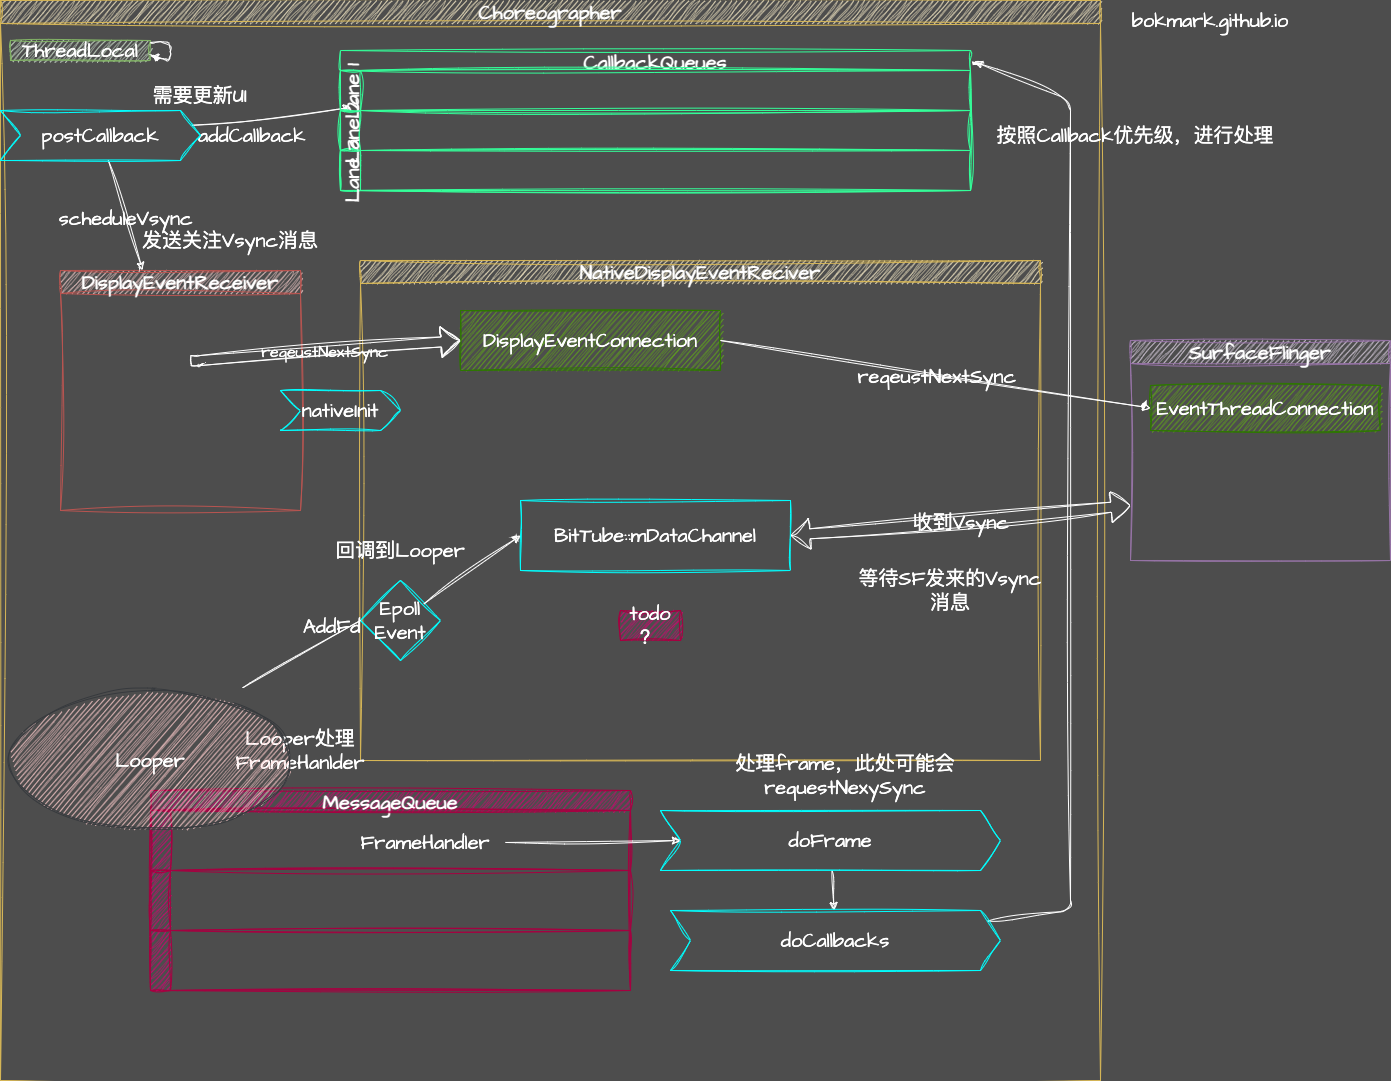

The diagram above was exported from draw.io. Its source (the exported page's mxGraphModel, read from the mxfile embedded in the PNG):
<mxGraphModel dx="1515" dy="1114" grid="1" gridSize="10" guides="1" tooltips="1" connect="1" arrows="1" fold="1" page="1" pageScale="1" pageWidth="1920" pageHeight="1200" background="#4D4D4D" math="0" shadow="0">
  <root>
    <mxCell id="0" />
    <mxCell id="1" parent="0" />
    <mxCell id="3" value="Choreographer" style="swimlane;whiteSpace=wrap;sketch=1;hachureGap=4;jiggle=2;curveFitting=1;fontFamily=Architects Daughter;fontSource=https%3A%2F%2Ffonts.googleapis.com%2Fcss%3Ffamily%3DArchitects%2BDaughter;fontSize=20;fillColor=#fff2cc;strokeColor=#d6b656;labelBackgroundColor=none;fontColor=#FFFFFF;" parent="1" vertex="1">
      <mxGeometry x="60" y="40" width="1100" height="1080" as="geometry" />
    </mxCell>
    <mxCell id="48" value="MessageQueue" style="swimlane;childLayout=stackLayout;resizeParent=1;resizeParentMax=0;horizontal=1;startSize=20;horizontalStack=0;glass=0;labelBackgroundColor=none;sketch=1;hachureGap=4;jiggle=2;curveFitting=1;strokeColor=#A50040;fontFamily=Architects Daughter;fontSource=https%3A%2F%2Ffonts.googleapis.com%2Fcss%3Ffamily%3DArchitects%2BDaughter;fontSize=20;fontColor=#FFFFFF;fillColor=#d80073;" parent="3" vertex="1">
      <mxGeometry x="150" y="790" width="480" height="200" as="geometry" />
    </mxCell>
    <mxCell id="49" value="" style="swimlane;startSize=20;horizontal=0;glass=0;labelBackgroundColor=none;sketch=1;hachureGap=4;jiggle=2;curveFitting=1;strokeColor=#A50040;fontFamily=Architects Daughter;fontSource=https%3A%2F%2Ffonts.googleapis.com%2Fcss%3Ffamily%3DArchitects%2BDaughter;fontSize=20;fontColor=#FFFFFF;fillColor=#d80073;" parent="48" vertex="1">
      <mxGeometry y="20" width="480" height="60" as="geometry" />
    </mxCell>
    <mxCell id="61" value="FrameHandler" style="text;align=center;verticalAlign=middle;resizable=0;points=[];autosize=1;strokeColor=none;fillColor=none;fontSize=20;fontFamily=Architects Daughter;fontColor=#FFFFFF;sketch=1;hachureGap=4;jiggle=2;curveFitting=1;fontSource=https%3A%2F%2Ffonts.googleapis.com%2Fcss%3Ffamily%3DArchitects%2BDaughter;labelBackgroundColor=none;" parent="49" vertex="1">
      <mxGeometry x="200" y="10" width="150" height="40" as="geometry" />
    </mxCell>
    <mxCell id="50" value="" style="swimlane;startSize=20;horizontal=0;glass=0;labelBackgroundColor=none;sketch=1;hachureGap=4;jiggle=2;curveFitting=1;strokeColor=#A50040;fontFamily=Architects Daughter;fontSource=https%3A%2F%2Ffonts.googleapis.com%2Fcss%3Ffamily%3DArchitects%2BDaughter;fontSize=20;fontColor=#FFFFFF;fillColor=#d80073;" parent="48" vertex="1">
      <mxGeometry y="80" width="480" height="60" as="geometry" />
    </mxCell>
    <mxCell id="51" value="" style="swimlane;startSize=20;horizontal=0;glass=0;labelBackgroundColor=none;sketch=1;hachureGap=4;jiggle=2;curveFitting=1;strokeColor=#A50040;fontFamily=Architects Daughter;fontSource=https%3A%2F%2Ffonts.googleapis.com%2Fcss%3Ffamily%3DArchitects%2BDaughter;fontSize=20;fontColor=#FFFFFF;fillColor=#d80073;" parent="48" vertex="1">
      <mxGeometry y="140" width="480" height="60" as="geometry" />
    </mxCell>
    <mxCell id="5" value="ThreadLocal" style="rounded=0;whiteSpace=wrap;hachureGap=4;fontFamily=Architects Daughter;fontSource=https%3A%2F%2Ffonts.googleapis.com%2Fcss%3Ffamily%3DArchitects%2BDaughter;fontSize=20;fillColor=#d5e8d4;strokeColor=#82b366;sketch=1;curveFitting=1;jiggle=2;labelBackgroundColor=none;fontColor=#FFFFFF;" parent="3" vertex="1">
      <mxGeometry x="10" y="40" width="140" height="20" as="geometry" />
    </mxCell>
    <mxCell id="6" value="" style="edgeStyle=none;sketch=1;hachureGap=4;jiggle=2;curveFitting=1;entryX=1;entryY=0.75;entryDx=0;entryDy=0;fontFamily=Architects Daughter;fontSource=https%3A%2F%2Ffonts.googleapis.com%2Fcss%3Ffamily%3DArchitects%2BDaughter;fontSize=16;labelBackgroundColor=none;fontColor=#FFFFFF;strokeColor=#FFFFFF;" parent="3" source="5" target="5" edge="1">
      <mxGeometry relative="1" as="geometry" />
    </mxCell>
    <mxCell id="34" value="DisplayEventReceiver" style="swimlane;whiteSpace=wrap;glass=0;sketch=1;hachureGap=4;jiggle=2;curveFitting=1;strokeColor=#b85450;fontFamily=Architects Daughter;fontSource=https%3A%2F%2Ffonts.googleapis.com%2Fcss%3Ffamily%3DArchitects%2BDaughter;fontSize=20;fillColor=#f8cecc;labelBackgroundColor=none;fontColor=#FFFFFF;" parent="3" vertex="1">
      <mxGeometry x="60" y="270" width="240" height="240" as="geometry" />
    </mxCell>
    <mxCell id="39" value="NativeDisplayEventReciver" style="swimlane;whiteSpace=wrap;glass=0;labelBackgroundColor=none;sketch=1;hachureGap=4;jiggle=2;curveFitting=1;strokeColor=#d6b656;fontFamily=Architects Daughter;fontSource=https%3A%2F%2Ffonts.googleapis.com%2Fcss%3Ffamily%3DArchitects%2BDaughter;fontSize=20;fillColor=#fff2cc;fontColor=#FFFFFF;" parent="3" vertex="1">
      <mxGeometry x="360" y="260" width="680" height="500" as="geometry" />
    </mxCell>
    <mxCell id="26" value="DisplayEventConnection" style="whiteSpace=wrap;fontSize=20;fontFamily=Architects Daughter;fillColor=#60a917;strokeColor=#2D7600;fontColor=#ffffff;glass=0;sketch=1;hachureGap=4;jiggle=2;curveFitting=1;fontSource=https%3A%2F%2Ffonts.googleapis.com%2Fcss%3Ffamily%3DArchitects%2BDaughter;labelBackgroundColor=none;" parent="39" vertex="1">
      <mxGeometry x="100" y="50" width="260" height="60" as="geometry" />
    </mxCell>
    <mxCell id="30" value="BitTube::mDataChannel" style="whiteSpace=wrap;fontSize=20;fontFamily=Architects Daughter;fillColor=none;strokeColor=#00FFFF;fontColor=#FFFFFF;glass=0;sketch=1;hachureGap=4;jiggle=2;curveFitting=1;fontSource=https%3A%2F%2Ffonts.googleapis.com%2Fcss%3Ffamily%3DArchitects%2BDaughter;labelBackgroundColor=none;" parent="39" vertex="1">
      <mxGeometry x="160" y="240" width="270" height="70" as="geometry" />
    </mxCell>
    <mxCell id="38" value="nativeInit" style="shape=step;perimeter=stepPerimeter;whiteSpace=wrap;fixedSize=1;glass=0;labelBackgroundColor=none;sketch=1;hachureGap=4;jiggle=2;curveFitting=1;strokeColor=#00FFFF;fontFamily=Architects Daughter;fontSource=https%3A%2F%2Ffonts.googleapis.com%2Fcss%3Ffamily%3DArchitects%2BDaughter;fontSize=20;fontColor=#FFFFFF;fillColor=none;" parent="39" vertex="1">
      <mxGeometry x="-80" y="130" width="120" height="40" as="geometry" />
    </mxCell>
    <mxCell id="52" value="Epoll&#10;Event" style="rhombus;whiteSpace=wrap;glass=0;labelBackgroundColor=none;sketch=1;hachureGap=4;jiggle=2;curveFitting=1;strokeColor=#00FFFF;fontFamily=Architects Daughter;fontSource=https%3A%2F%2Ffonts.googleapis.com%2Fcss%3Ffamily%3DArchitects%2BDaughter;fontSize=20;fontColor=#FFFFFF;fillColor=none;" parent="39" vertex="1">
      <mxGeometry y="320" width="80" height="80" as="geometry" />
    </mxCell>
    <mxCell id="43" value="" style="edgeStyle=none;sketch=1;hachureGap=4;jiggle=2;curveFitting=1;entryX=0;entryY=0.5;entryDx=0;entryDy=0;fontFamily=Architects Daughter;fontSource=https%3A%2F%2Ffonts.googleapis.com%2Fcss%3Ffamily%3DArchitects%2BDaughter;fontSize=16;fontColor=#FFFFFF;startArrow=none;labelBackgroundColor=none;strokeColor=#FFFFFF;" parent="39" source="52" target="30" edge="1">
      <mxGeometry relative="1" as="geometry" />
    </mxCell>
    <mxCell id="76" value="等待SF发来的Vsync消息" style="text;strokeColor=none;fillColor=none;align=center;verticalAlign=middle;whiteSpace=wrap;rounded=0;glass=0;labelBackgroundColor=none;sketch=1;hachureGap=4;jiggle=2;curveFitting=1;fontFamily=Architects Daughter;fontSource=https%3A%2F%2Ffonts.googleapis.com%2Fcss%3Ffamily%3DArchitects%2BDaughter;fontSize=20;fontColor=#FFFFFF;" parent="39" vertex="1">
      <mxGeometry x="490" y="320" width="200" height="20" as="geometry" />
    </mxCell>
    <mxCell id="77" value="Looper处理FrameHanlder" style="text;strokeColor=none;fillColor=none;align=center;verticalAlign=middle;whiteSpace=wrap;rounded=0;glass=0;labelBackgroundColor=none;sketch=1;hachureGap=4;jiggle=2;curveFitting=1;fontFamily=Architects Daughter;fontSource=https%3A%2F%2Ffonts.googleapis.com%2Fcss%3Ffamily%3DArchitects%2BDaughter;fontSize=20;fontColor=#FFFFFF;" parent="39" vertex="1">
      <mxGeometry x="-160" y="480" width="200" height="20" as="geometry" />
    </mxCell>
    <mxCell id="79" value="回调到Looper" style="text;strokeColor=none;fillColor=none;align=center;verticalAlign=middle;whiteSpace=wrap;rounded=0;glass=0;labelBackgroundColor=none;sketch=1;hachureGap=4;jiggle=2;curveFitting=1;fontFamily=Architects Daughter;fontSource=https%3A%2F%2Ffonts.googleapis.com%2Fcss%3Ffamily%3DArchitects%2BDaughter;fontSize=20;fontColor=#FFFFFF;" parent="39" vertex="1">
      <mxGeometry x="-60" y="280" width="200" height="20" as="geometry" />
    </mxCell>
    <mxCell id="84" value="todo ？" style="text;html=1;strokeColor=#A50040;fillColor=#d80073;align=center;verticalAlign=middle;whiteSpace=wrap;rounded=0;sketch=1;hachureGap=4;jiggle=2;curveFitting=1;fontFamily=Architects Daughter;fontSource=https%3A%2F%2Ffonts.googleapis.com%2Fcss%3Ffamily%3DArchitects%2BDaughter;fontSize=20;fontColor=#ffffff;" vertex="1" parent="39">
      <mxGeometry x="260" y="350" width="60" height="30" as="geometry" />
    </mxCell>
    <mxCell id="45" value="reqeustNextSync" style="shape=flexArrow;endArrow=classic;sketch=1;hachureGap=4;jiggle=2;curveFitting=1;fontFamily=Architects Daughter;fontSource=https%3A%2F%2Ffonts.googleapis.com%2Fcss%3Ffamily%3DArchitects%2BDaughter;fontSize=16;fontColor=#FFFFFF;entryX=0;entryY=0.5;entryDx=0;entryDy=0;labelBackgroundColor=none;strokeColor=#FFFFFF;" parent="3" target="26" edge="1">
      <mxGeometry width="50" height="50" relative="1" as="geometry">
        <mxPoint x="190" y="360" as="sourcePoint" />
        <mxPoint x="330" y="230" as="targetPoint" />
        <Array as="points">
          <mxPoint x="200" y="360" />
        </Array>
      </mxGeometry>
    </mxCell>
    <mxCell id="35" value="Looper" style="ellipse;whiteSpace=wrap;glass=0;labelBackgroundColor=none;sketch=1;hachureGap=4;jiggle=2;curveFitting=1;strokeColor=#36393d;fontFamily=Architects Daughter;fontSource=https%3A%2F%2Ffonts.googleapis.com%2Fcss%3Ffamily%3DArchitects%2BDaughter;fontSize=20;fillColor=#ffcccc;fontColor=#FFFFFF;" parent="3" vertex="1">
      <mxGeometry x="10" y="690" width="280" height="140" as="geometry" />
    </mxCell>
    <mxCell id="53" value="" style="edgeStyle=none;sketch=1;hachureGap=4;jiggle=2;curveFitting=1;entryX=0;entryY=0.5;entryDx=0;entryDy=0;fontFamily=Architects Daughter;fontSource=https%3A%2F%2Ffonts.googleapis.com%2Fcss%3Ffamily%3DArchitects%2BDaughter;fontSize=16;fontColor=#FFFFFF;endArrow=none;labelBackgroundColor=none;strokeColor=#FFFFFF;" parent="3" target="52" edge="1">
      <mxGeometry relative="1" as="geometry">
        <mxPoint x="242.1906451015925" y="687.3196313705187" as="sourcePoint" />
        <mxPoint x="590" y="595" as="targetPoint" />
      </mxGeometry>
    </mxCell>
    <mxCell id="54" value="AddFd" style="edgeLabel;align=center;verticalAlign=middle;resizable=0;points=[];fontSize=20;fontFamily=Architects Daughter;fontColor=#FFFFFF;labelBackgroundColor=none;" parent="53" vertex="1" connectable="0">
      <mxGeometry relative="1" as="geometry">
        <mxPoint x="30" y="-30" as="offset" />
      </mxGeometry>
    </mxCell>
    <mxCell id="62" value="" style="edgeStyle=none;sketch=1;hachureGap=4;jiggle=2;curveFitting=1;fontFamily=Architects Daughter;fontSource=https%3A%2F%2Ffonts.googleapis.com%2Fcss%3Ffamily%3DArchitects%2BDaughter;fontSize=16;fontColor=#FFFFFF;labelBackgroundColor=none;strokeColor=#FFFFFF;" parent="3" source="59" target="34" edge="1">
      <mxGeometry relative="1" as="geometry">
        <Array as="points" />
      </mxGeometry>
    </mxCell>
    <mxCell id="63" value="scheduleVsync" style="edgeLabel;align=center;verticalAlign=middle;resizable=0;points=[];fontSize=20;fontFamily=Architects Daughter;fontColor=#FFFFFF;labelBackgroundColor=none;" parent="62" vertex="1" connectable="0">
      <mxGeometry relative="1" as="geometry">
        <mxPoint as="offset" />
      </mxGeometry>
    </mxCell>
    <mxCell id="72" value="" style="edgeStyle=none;sketch=1;hachureGap=4;jiggle=2;curveFitting=1;entryX=0.017;entryY=-0.075;entryDx=0;entryDy=0;entryPerimeter=0;fontFamily=Architects Daughter;fontSource=https%3A%2F%2Ffonts.googleapis.com%2Fcss%3Ffamily%3DArchitects%2BDaughter;fontSize=16;fontColor=#FFFFFF;labelBackgroundColor=none;strokeColor=#FFFFFF;" parent="3" source="59" target="70" edge="1">
      <mxGeometry relative="1" as="geometry" />
    </mxCell>
    <mxCell id="73" value="addCallback" style="edgeLabel;align=center;verticalAlign=middle;resizable=0;points=[];fontSize=20;fontFamily=Architects Daughter;fontColor=#FFFFFF;labelBackgroundColor=none;" parent="72" vertex="1" connectable="0">
      <mxGeometry relative="1" as="geometry">
        <mxPoint x="-20" y="17" as="offset" />
      </mxGeometry>
    </mxCell>
    <mxCell id="59" value="postCallback" style="shape=step;perimeter=stepPerimeter;whiteSpace=wrap;fixedSize=1;glass=0;labelBackgroundColor=none;sketch=1;hachureGap=4;jiggle=2;curveFitting=1;strokeColor=#00FFFF;fontFamily=Architects Daughter;fontSource=https%3A%2F%2Ffonts.googleapis.com%2Fcss%3Ffamily%3DArchitects%2BDaughter;fontSize=20;fontColor=#FFFFFF;fillColor=none;" parent="3" vertex="1">
      <mxGeometry y="110" width="200" height="50" as="geometry" />
    </mxCell>
    <mxCell id="66" value="" style="edgeStyle=none;sketch=1;hachureGap=4;jiggle=2;curveFitting=1;fontFamily=Architects Daughter;fontSource=https%3A%2F%2Ffonts.googleapis.com%2Fcss%3Ffamily%3DArchitects%2BDaughter;fontSize=16;fontColor=#FFFFFF;labelBackgroundColor=none;strokeColor=#FFFFFF;" parent="3" source="64" target="65" edge="1">
      <mxGeometry relative="1" as="geometry" />
    </mxCell>
    <mxCell id="64" value="doFrame" style="shape=step;perimeter=stepPerimeter;whiteSpace=wrap;fixedSize=1;glass=0;labelBackgroundColor=none;sketch=1;hachureGap=4;jiggle=2;curveFitting=1;strokeColor=#00FFFF;fontFamily=Architects Daughter;fontSource=https%3A%2F%2Ffonts.googleapis.com%2Fcss%3Ffamily%3DArchitects%2BDaughter;fontSize=20;fontColor=#FFFFFF;fillColor=none;" parent="3" vertex="1">
      <mxGeometry x="660" y="810" width="340" height="60" as="geometry" />
    </mxCell>
    <mxCell id="80" value="" style="edgeStyle=none;sketch=1;hachureGap=4;jiggle=2;curveFitting=1;entryX=1.006;entryY=0.079;entryDx=0;entryDy=0;entryPerimeter=0;fontFamily=Architects Daughter;fontSource=https%3A%2F%2Ffonts.googleapis.com%2Fcss%3Ffamily%3DArchitects%2BDaughter;fontSize=16;fontColor=#FFFFFF;labelBackgroundColor=none;strokeColor=#FFFFFF;" parent="3" source="65" target="68" edge="1">
      <mxGeometry relative="1" as="geometry">
        <Array as="points">
          <mxPoint x="1070" y="910" />
          <mxPoint x="1070" y="100" />
        </Array>
      </mxGeometry>
    </mxCell>
    <mxCell id="65" value="doCallbacks" style="shape=step;perimeter=stepPerimeter;whiteSpace=wrap;fixedSize=1;glass=0;labelBackgroundColor=none;sketch=1;hachureGap=4;jiggle=2;curveFitting=1;strokeColor=#00FFFF;fontFamily=Architects Daughter;fontSource=https%3A%2F%2Ffonts.googleapis.com%2Fcss%3Ffamily%3DArchitects%2BDaughter;fontSize=20;fontColor=#FFFFFF;fillColor=none;" parent="3" vertex="1">
      <mxGeometry x="670" y="910" width="330" height="60" as="geometry" />
    </mxCell>
    <mxCell id="68" value="CallbackQueues" style="swimlane;childLayout=stackLayout;resizeParent=1;resizeParentMax=0;horizontal=1;startSize=20;horizontalStack=0;glass=0;labelBackgroundColor=none;sketch=1;hachureGap=4;jiggle=2;curveFitting=1;strokeColor=#33FF99;fontFamily=Architects Daughter;fontSource=https%3A%2F%2Ffonts.googleapis.com%2Fcss%3Ffamily%3DArchitects%2BDaughter;fontSize=20;fontColor=#FFFFFF;fillColor=none;" parent="3" vertex="1">
      <mxGeometry x="340" y="50" width="630" height="140" as="geometry" />
    </mxCell>
    <mxCell id="69" value="Lane 1" style="swimlane;startSize=20;horizontal=0;glass=0;labelBackgroundColor=none;sketch=1;hachureGap=4;jiggle=2;curveFitting=1;strokeColor=#33FF99;fontFamily=Architects Daughter;fontSource=https%3A%2F%2Ffonts.googleapis.com%2Fcss%3Ffamily%3DArchitects%2BDaughter;fontSize=20;fontColor=#FFFFFF;fillColor=none;" parent="68" vertex="1">
      <mxGeometry y="20" width="630" height="40" as="geometry" />
    </mxCell>
    <mxCell id="70" value="Lane 2" style="swimlane;startSize=20;horizontal=0;glass=0;labelBackgroundColor=none;sketch=1;hachureGap=4;jiggle=2;curveFitting=1;strokeColor=#33FF99;fontFamily=Architects Daughter;fontSource=https%3A%2F%2Ffonts.googleapis.com%2Fcss%3Ffamily%3DArchitects%2BDaughter;fontSize=20;fontColor=#FFFFFF;fillColor=none;" parent="68" vertex="1">
      <mxGeometry y="60" width="630" height="40" as="geometry" />
    </mxCell>
    <mxCell id="71" value="Lane 3" style="swimlane;startSize=20;horizontal=0;glass=0;labelBackgroundColor=none;sketch=1;hachureGap=4;jiggle=2;curveFitting=1;strokeColor=#33FF99;fontFamily=Architects Daughter;fontSource=https%3A%2F%2Ffonts.googleapis.com%2Fcss%3Ffamily%3DArchitects%2BDaughter;fontSize=20;fontColor=#FFFFFF;fillColor=none;" parent="68" vertex="1">
      <mxGeometry y="100" width="630" height="40" as="geometry" />
    </mxCell>
    <mxCell id="74" value="需要更新UI" style="text;strokeColor=none;fillColor=none;align=center;verticalAlign=middle;whiteSpace=wrap;rounded=0;glass=0;labelBackgroundColor=none;sketch=1;hachureGap=4;jiggle=2;curveFitting=1;fontFamily=Architects Daughter;fontSource=https%3A%2F%2Ffonts.googleapis.com%2Fcss%3Ffamily%3DArchitects%2BDaughter;fontSize=20;fontColor=#FFFFFF;" parent="3" vertex="1">
      <mxGeometry x="120" y="80" width="160" height="30" as="geometry" />
    </mxCell>
    <mxCell id="75" value="发送关注Vsync消息" style="text;strokeColor=none;fillColor=none;align=center;verticalAlign=middle;whiteSpace=wrap;rounded=0;glass=0;labelBackgroundColor=none;sketch=1;hachureGap=4;jiggle=2;curveFitting=1;fontFamily=Architects Daughter;fontSource=https%3A%2F%2Ffonts.googleapis.com%2Fcss%3Ffamily%3DArchitects%2BDaughter;fontSize=20;fontColor=#FFFFFF;" parent="3" vertex="1">
      <mxGeometry x="130" y="230" width="200" height="20" as="geometry" />
    </mxCell>
    <mxCell id="81" value="处理frame，此处可能会requestNexySync" style="text;strokeColor=none;fillColor=none;align=center;verticalAlign=middle;whiteSpace=wrap;rounded=0;glass=0;labelBackgroundColor=none;sketch=1;hachureGap=4;jiggle=2;curveFitting=1;fontFamily=Architects Daughter;fontSource=https%3A%2F%2Ffonts.googleapis.com%2Fcss%3Ffamily%3DArchitects%2BDaughter;fontSize=20;fontColor=#FFFFFF;" parent="3" vertex="1">
      <mxGeometry x="700" y="770" width="290" height="10" as="geometry" />
    </mxCell>
    <mxCell id="18" value="bokmark.github.io" style="text;strokeColor=none;fillColor=none;align=center;verticalAlign=middle;whiteSpace=wrap;rounded=0;glass=0;sketch=1;hachureGap=4;jiggle=2;curveFitting=1;fontFamily=Architects Daughter;fontSource=https%3A%2F%2Ffonts.googleapis.com%2Fcss%3Ffamily%3DArchitects%2BDaughter;fontSize=20;fontColor=#FFFFFF;labelBackgroundColor=none;" parent="1" vertex="1">
      <mxGeometry x="1180" y="40" width="180" height="40" as="geometry" />
    </mxCell>
    <mxCell id="22" value="SurfaceFlinger" style="swimlane;whiteSpace=wrap;glass=0;sketch=1;hachureGap=4;jiggle=2;curveFitting=1;strokeColor=#9673a6;fontFamily=Architects Daughter;fontSource=https%3A%2F%2Ffonts.googleapis.com%2Fcss%3Ffamily%3DArchitects%2BDaughter;fontSize=20;fillColor=#e1d5e7;labelBackgroundColor=none;fontColor=#FFFFFF;" parent="1" vertex="1">
      <mxGeometry x="1190" y="380" width="260" height="220" as="geometry" />
    </mxCell>
    <mxCell id="83" value="EventThreadConnection" style="rounded=0;whiteSpace=wrap;sketch=1;hachureGap=4;jiggle=2;curveFitting=1;fontFamily=Architects Daughter;fontSource=https%3A%2F%2Ffonts.googleapis.com%2Fcss%3Ffamily%3DArchitects%2BDaughter;fontSize=20;labelBackgroundColor=none;fillColor=#60a917;fontColor=#ffffff;strokeColor=#2D7600;" parent="22" vertex="1">
      <mxGeometry x="20" y="45" width="230" height="45" as="geometry" />
    </mxCell>
    <mxCell id="28" value="" style="edgeStyle=none;sketch=1;hachureGap=4;jiggle=2;curveFitting=1;fontFamily=Architects Daughter;fontSource=https%3A%2F%2Ffonts.googleapis.com%2Fcss%3Ffamily%3DArchitects%2BDaughter;fontSize=16;fontColor=#FFFFFF;exitX=1;exitY=0.5;exitDx=0;exitDy=0;entryX=0;entryY=0.5;entryDx=0;entryDy=0;labelBackgroundColor=none;strokeColor=#FFFFFF;" parent="1" source="26" target="83" edge="1">
      <mxGeometry relative="1" as="geometry">
        <mxPoint x="1140" y="290" as="targetPoint" />
      </mxGeometry>
    </mxCell>
    <mxCell id="46" value="reqeustNextSync" style="edgeLabel;align=center;verticalAlign=middle;resizable=0;points=[];fontSize=20;fontFamily=Architects Daughter;fontColor=#FFFFFF;labelBackgroundColor=none;" parent="28" vertex="1" connectable="0">
      <mxGeometry relative="1" as="geometry">
        <mxPoint x="1" as="offset" />
      </mxGeometry>
    </mxCell>
    <mxCell id="33" value="" style="shape=flexArrow;endArrow=classic;startArrow=classic;sketch=1;hachureGap=4;jiggle=2;curveFitting=1;fontFamily=Architects Daughter;fontSource=https%3A%2F%2Ffonts.googleapis.com%2Fcss%3Ffamily%3DArchitects%2BDaughter;fontSize=16;fontColor=#FFFFFF;entryX=0;entryY=0.75;entryDx=0;entryDy=0;exitX=1;exitY=0.5;exitDx=0;exitDy=0;labelBackgroundColor=none;strokeColor=#FFFFFF;" parent="1" source="30" target="22" edge="1">
      <mxGeometry width="100" height="100" relative="1" as="geometry">
        <mxPoint x="1000" y="410" as="sourcePoint" />
        <mxPoint x="1100" y="310" as="targetPoint" />
      </mxGeometry>
    </mxCell>
    <mxCell id="47" value="收到Vsync" style="edgeLabel;align=center;verticalAlign=middle;resizable=0;points=[];fontSize=20;fontFamily=Architects Daughter;fontColor=#FFFFFF;labelBackgroundColor=none;" parent="33" vertex="1" connectable="0">
      <mxGeometry relative="1" as="geometry">
        <mxPoint as="offset" />
      </mxGeometry>
    </mxCell>
    <mxCell id="56" value="" style="edgeStyle=none;sketch=1;hachureGap=4;jiggle=2;curveFitting=1;fontFamily=Architects Daughter;fontSource=https%3A%2F%2Ffonts.googleapis.com%2Fcss%3Ffamily%3DArchitects%2BDaughter;fontSize=16;fontColor=#FFFFFF;labelBackgroundColor=none;strokeColor=#FFFFFF;" parent="1" edge="1">
      <mxGeometry relative="1" as="geometry">
        <mxPoint x="740" y="880" as="targetPoint" />
        <mxPoint x="565" y="881.9736842105262" as="sourcePoint" />
      </mxGeometry>
    </mxCell>
    <mxCell id="82" value="按照Callback优先级，进行处理" style="text;strokeColor=none;fillColor=none;align=center;verticalAlign=middle;whiteSpace=wrap;rounded=0;glass=0;labelBackgroundColor=none;sketch=1;hachureGap=4;jiggle=2;curveFitting=1;fontFamily=Architects Daughter;fontSource=https%3A%2F%2Ffonts.googleapis.com%2Fcss%3Ffamily%3DArchitects%2BDaughter;fontSize=20;fontColor=#FFFFFF;" parent="1" vertex="1">
      <mxGeometry x="1050" y="170" width="290" height="10" as="geometry" />
    </mxCell>
  </root>
</mxGraphModel>